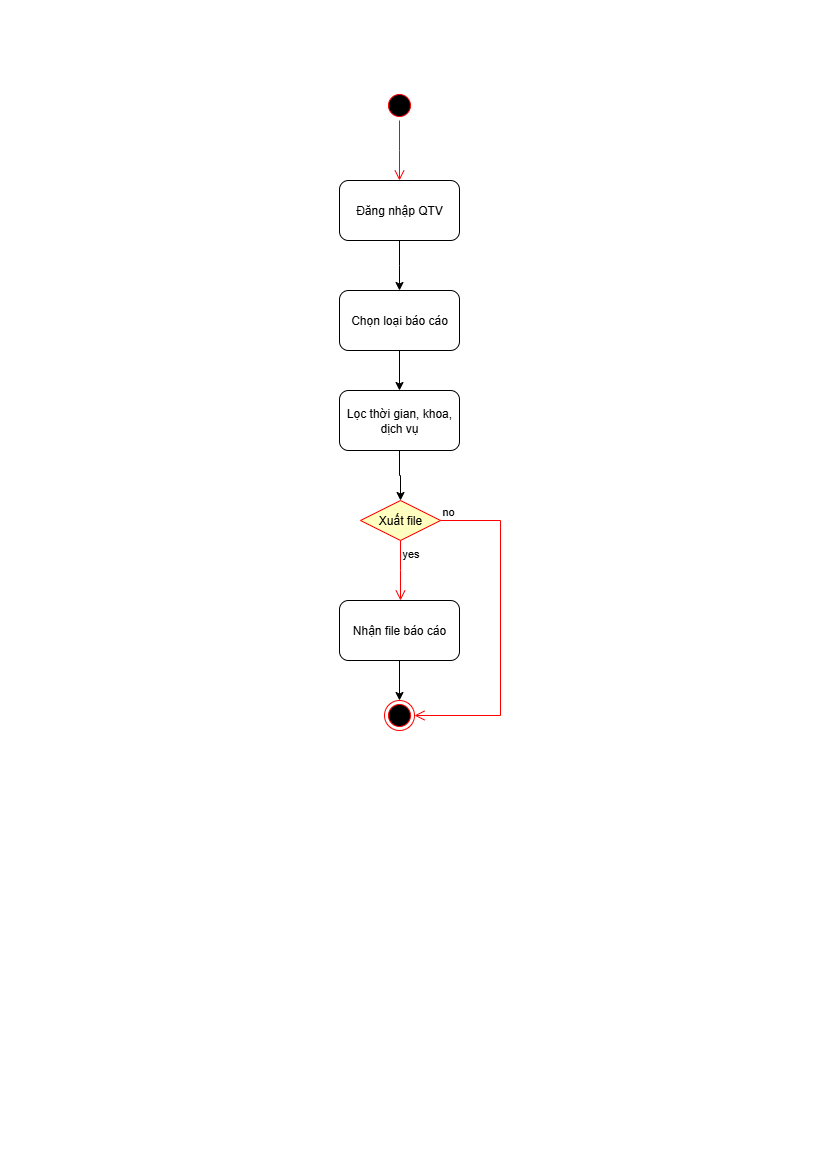

The diagram above was exported from draw.io. Its source (the exported page's mxGraphModel, read from the mxfile embedded in the PNG):
<mxGraphModel dx="1426" dy="743" grid="1" gridSize="10" guides="1" tooltips="1" connect="1" arrows="1" fold="1" page="1" pageScale="1" pageWidth="827" pageHeight="1169" math="0" shadow="0">
  <root>
    <mxCell id="0" />
    <mxCell id="1" parent="0" />
    <mxCell id="intyI_Vs3qxzTx1xok1I-1" value="" style="ellipse;html=1;shape=startState;fillColor=#000000;strokeColor=#ff0000;" vertex="1" parent="1">
      <mxGeometry x="384" y="90" width="30" height="30" as="geometry" />
    </mxCell>
    <mxCell id="intyI_Vs3qxzTx1xok1I-2" value="" style="edgeStyle=orthogonalEdgeStyle;html=1;verticalAlign=bottom;endArrow=open;endSize=8;strokeColor=#ff0000;rounded=0;" edge="1" source="intyI_Vs3qxzTx1xok1I-1" parent="1">
      <mxGeometry relative="1" as="geometry">
        <mxPoint x="399" y="180" as="targetPoint" />
      </mxGeometry>
    </mxCell>
    <mxCell id="intyI_Vs3qxzTx1xok1I-6" style="edgeStyle=orthogonalEdgeStyle;rounded=0;orthogonalLoop=1;jettySize=auto;html=1;" edge="1" parent="1" source="intyI_Vs3qxzTx1xok1I-3">
      <mxGeometry relative="1" as="geometry">
        <mxPoint x="399" y="290" as="targetPoint" />
      </mxGeometry>
    </mxCell>
    <mxCell id="intyI_Vs3qxzTx1xok1I-3" value="Đăng nhập QTV" style="rounded=1;whiteSpace=wrap;html=1;" vertex="1" parent="1">
      <mxGeometry x="339" y="180" width="120" height="60" as="geometry" />
    </mxCell>
    <mxCell id="intyI_Vs3qxzTx1xok1I-9" value="" style="edgeStyle=orthogonalEdgeStyle;rounded=0;orthogonalLoop=1;jettySize=auto;html=1;" edge="1" parent="1" source="intyI_Vs3qxzTx1xok1I-7" target="intyI_Vs3qxzTx1xok1I-8">
      <mxGeometry relative="1" as="geometry" />
    </mxCell>
    <mxCell id="intyI_Vs3qxzTx1xok1I-7" value="Chọn loại báo cáo" style="rounded=1;whiteSpace=wrap;html=1;" vertex="1" parent="1">
      <mxGeometry x="339" y="290" width="120" height="60" as="geometry" />
    </mxCell>
    <mxCell id="intyI_Vs3qxzTx1xok1I-15" style="edgeStyle=orthogonalEdgeStyle;rounded=0;orthogonalLoop=1;jettySize=auto;html=1;entryX=0.5;entryY=0;entryDx=0;entryDy=0;" edge="1" parent="1" source="intyI_Vs3qxzTx1xok1I-8" target="intyI_Vs3qxzTx1xok1I-12">
      <mxGeometry relative="1" as="geometry" />
    </mxCell>
    <mxCell id="intyI_Vs3qxzTx1xok1I-8" value="Lọc thời gian, khoa, dịch vụ" style="whiteSpace=wrap;html=1;rounded=1;" vertex="1" parent="1">
      <mxGeometry x="339" y="390" width="120" height="60" as="geometry" />
    </mxCell>
    <mxCell id="intyI_Vs3qxzTx1xok1I-12" value="Xuất file" style="rhombus;whiteSpace=wrap;html=1;fontColor=#000000;fillColor=#ffffc0;strokeColor=#ff0000;" vertex="1" parent="1">
      <mxGeometry x="360" y="500" width="80" height="40" as="geometry" />
    </mxCell>
    <mxCell id="intyI_Vs3qxzTx1xok1I-13" value="no" style="edgeStyle=orthogonalEdgeStyle;html=1;align=left;verticalAlign=bottom;endArrow=open;endSize=8;strokeColor=#ff0000;rounded=0;entryX=1;entryY=0.5;entryDx=0;entryDy=0;" edge="1" source="intyI_Vs3qxzTx1xok1I-12" parent="1" target="intyI_Vs3qxzTx1xok1I-17">
      <mxGeometry x="-1" relative="1" as="geometry">
        <mxPoint x="540" y="520" as="targetPoint" />
        <Array as="points">
          <mxPoint x="500" y="520" />
          <mxPoint x="500" y="715" />
        </Array>
      </mxGeometry>
    </mxCell>
    <mxCell id="intyI_Vs3qxzTx1xok1I-14" value="yes" style="edgeStyle=orthogonalEdgeStyle;html=1;align=left;verticalAlign=top;endArrow=open;endSize=8;strokeColor=#ff0000;rounded=0;" edge="1" source="intyI_Vs3qxzTx1xok1I-12" parent="1">
      <mxGeometry x="-1" relative="1" as="geometry">
        <mxPoint x="400" y="600" as="targetPoint" />
      </mxGeometry>
    </mxCell>
    <mxCell id="intyI_Vs3qxzTx1xok1I-18" style="edgeStyle=orthogonalEdgeStyle;rounded=0;orthogonalLoop=1;jettySize=auto;html=1;entryX=0.5;entryY=0;entryDx=0;entryDy=0;" edge="1" parent="1" source="intyI_Vs3qxzTx1xok1I-16" target="intyI_Vs3qxzTx1xok1I-17">
      <mxGeometry relative="1" as="geometry" />
    </mxCell>
    <mxCell id="intyI_Vs3qxzTx1xok1I-16" value="Nhận file báo cáo" style="rounded=1;whiteSpace=wrap;html=1;" vertex="1" parent="1">
      <mxGeometry x="339" y="600" width="120" height="60" as="geometry" />
    </mxCell>
    <mxCell id="intyI_Vs3qxzTx1xok1I-17" value="" style="ellipse;html=1;shape=endState;fillColor=#000000;strokeColor=#ff0000;" vertex="1" parent="1">
      <mxGeometry x="384" y="700" width="30" height="30" as="geometry" />
    </mxCell>
  </root>
</mxGraphModel>